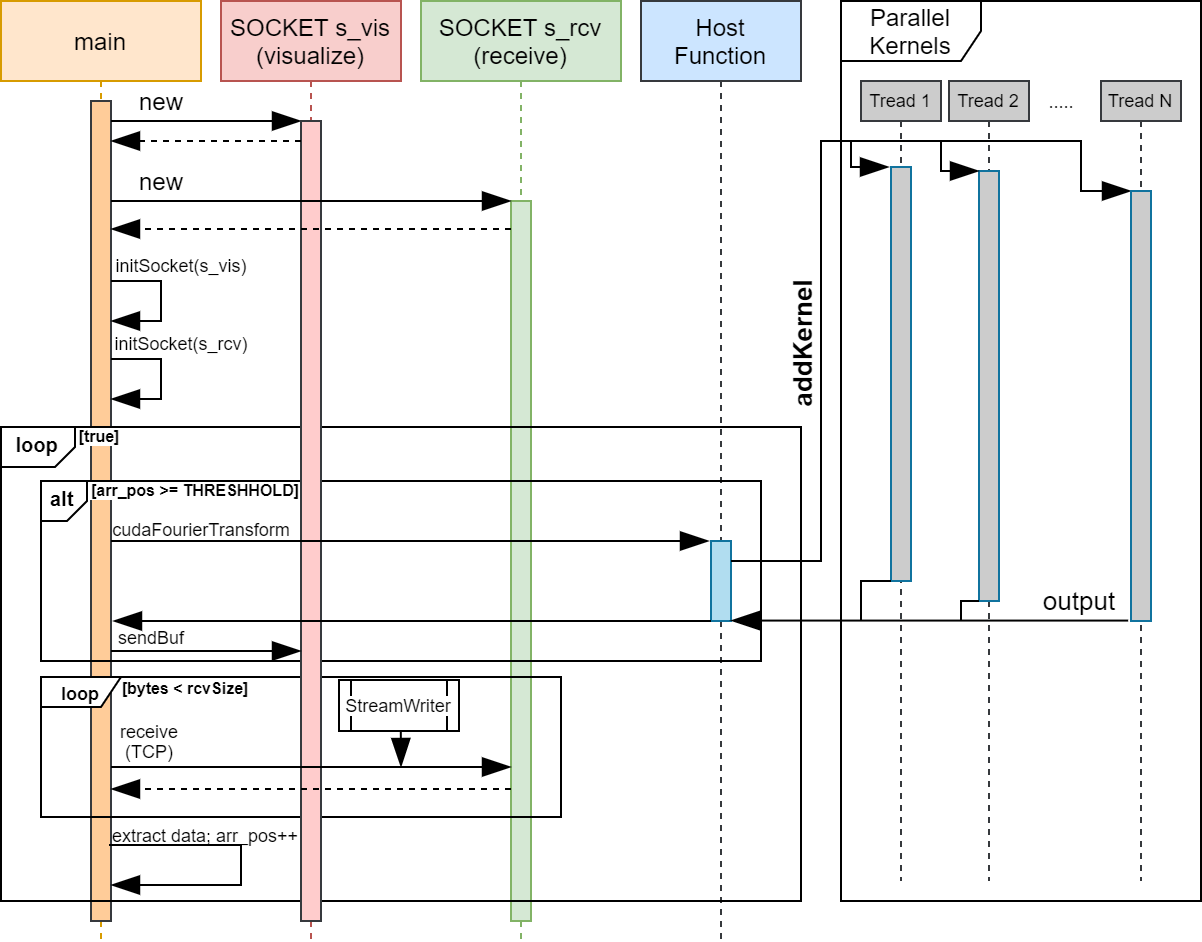

The diagram above was exported from draw.io. Its source (the exported page's mxGraphModel, read from the mxfile embedded in the PNG):
<mxGraphModel dx="1422" dy="762" grid="1" gridSize="10" guides="1" tooltips="1" connect="1" arrows="1" fold="1" page="1" pageScale="1" pageWidth="827" pageHeight="1169" math="0" shadow="0">
  <root>
    <mxCell id="0" />
    <mxCell id="1" parent="0" />
    <mxCell id="wzHE7Mpg8KF_xY-FJJas-1" value="Host&#10;Function" style="shape=umlLifeline;perimeter=lifelinePerimeter;container=1;collapsible=0;recursiveResize=0;rounded=0;shadow=0;strokeWidth=1;fillColor=#cce5ff;strokeColor=#36393d;" parent="1" vertex="1">
      <mxGeometry x="360" y="50" width="80" height="470" as="geometry" />
    </mxCell>
    <mxCell id="wzHE7Mpg8KF_xY-FJJas-2" value="" style="points=[];perimeter=orthogonalPerimeter;rounded=0;shadow=0;strokeWidth=1;fillColor=#b1ddf0;strokeColor=#10739e;" parent="wzHE7Mpg8KF_xY-FJJas-1" vertex="1">
      <mxGeometry x="35" y="270" width="10" height="40" as="geometry" />
    </mxCell>
    <mxCell id="wzHE7Mpg8KF_xY-FJJas-3" value="SOCKET s_rcv&#10;(receive)" style="shape=umlLifeline;perimeter=lifelinePerimeter;container=1;collapsible=0;recursiveResize=0;rounded=0;shadow=0;strokeWidth=1;fillColor=#d5e8d4;strokeColor=#82b366;" parent="1" vertex="1">
      <mxGeometry x="250" y="50" width="100" height="470" as="geometry" />
    </mxCell>
    <mxCell id="wzHE7Mpg8KF_xY-FJJas-4" value="" style="points=[];perimeter=orthogonalPerimeter;rounded=0;shadow=0;strokeWidth=1;fillColor=#d5e8d4;strokeColor=#82b366;" parent="wzHE7Mpg8KF_xY-FJJas-3" vertex="1">
      <mxGeometry x="45" y="100" width="10" height="360" as="geometry" />
    </mxCell>
    <mxCell id="wzHE7Mpg8KF_xY-FJJas-7" value="main" style="shape=umlLifeline;perimeter=lifelinePerimeter;container=1;collapsible=0;recursiveResize=0;rounded=0;shadow=0;strokeWidth=1;fillColor=#ffe6cc;strokeColor=#d79b00;" parent="1" vertex="1">
      <mxGeometry x="40" y="50" width="100" height="470" as="geometry" />
    </mxCell>
    <mxCell id="wzHE7Mpg8KF_xY-FJJas-8" value="" style="points=[];perimeter=orthogonalPerimeter;rounded=0;shadow=0;strokeWidth=1;fillColor=#ffcc99;strokeColor=#36393d;" parent="wzHE7Mpg8KF_xY-FJJas-7" vertex="1">
      <mxGeometry x="45" y="50" width="10" height="410" as="geometry" />
    </mxCell>
    <mxCell id="_b3W7yR81ER6CAeoE5-x-13" value="" style="endArrow=blockThin;endFill=1;endSize=12;html=1;rounded=0;" edge="1" parent="wzHE7Mpg8KF_xY-FJJas-7" source="wzHE7Mpg8KF_xY-FJJas-8" target="wzHE7Mpg8KF_xY-FJJas-8">
      <mxGeometry width="160" relative="1" as="geometry">
        <mxPoint x="60" y="140" as="sourcePoint" />
        <mxPoint x="110" y="140" as="targetPoint" />
        <Array as="points">
          <mxPoint x="80" y="140" />
          <mxPoint x="80" y="160" />
        </Array>
      </mxGeometry>
    </mxCell>
    <mxCell id="wzHE7Mpg8KF_xY-FJJas-10" value="SOCKET s_vis&#10;(visualize)" style="shape=umlLifeline;perimeter=lifelinePerimeter;container=1;collapsible=0;recursiveResize=0;rounded=0;shadow=0;strokeWidth=1;fillColor=#f8cecc;strokeColor=#b85450;" parent="1" vertex="1">
      <mxGeometry x="150" y="50" width="90" height="470" as="geometry" />
    </mxCell>
    <mxCell id="_b3W7yR81ER6CAeoE5-x-33" value="loop" style="shape=umlFrame;whiteSpace=wrap;html=1;fontSize=9;width=40;height=15;fontStyle=1" vertex="1" parent="wzHE7Mpg8KF_xY-FJJas-10">
      <mxGeometry x="-90" y="338" width="260" height="70" as="geometry" />
    </mxCell>
    <mxCell id="_b3W7yR81ER6CAeoE5-x-17" value="&lt;p style=&quot;margin: 0px ; margin-top: 4px ; margin-left: 5px ; text-align: left&quot;&gt;&lt;b&gt;&amp;nbsp;loop&lt;/b&gt;&lt;/p&gt;" style="html=1;shape=mxgraph.sysml.package;overflow=fill;labelX=37.22;align=left;spacingLeft=5;verticalAlign=top;spacingTop=-3;fontSize=10;labelBackgroundColor=none;fillColor=none;" vertex="1" parent="wzHE7Mpg8KF_xY-FJJas-10">
      <mxGeometry x="-110" y="213" width="400" height="237" as="geometry" />
    </mxCell>
    <mxCell id="_b3W7yR81ER6CAeoE5-x-6" value="" style="endArrow=blockThin;endFill=1;endSize=12;html=1;rounded=0;" edge="1" parent="wzHE7Mpg8KF_xY-FJJas-10" source="wzHE7Mpg8KF_xY-FJJas-8">
      <mxGeometry width="160" relative="1" as="geometry">
        <mxPoint x="-50" y="60" as="sourcePoint" />
        <mxPoint x="40" y="60" as="targetPoint" />
      </mxGeometry>
    </mxCell>
    <mxCell id="_b3W7yR81ER6CAeoE5-x-21" value="&lt;p style=&quot;margin: 0px ; margin-top: 4px ; margin-left: 5px ; text-align: left&quot;&gt;&lt;b&gt;alt&lt;/b&gt;&lt;/p&gt;" style="html=1;shape=mxgraph.sysml.package;overflow=fill;labelX=23.95;align=left;spacingLeft=5;verticalAlign=top;spacingTop=-3;fontSize=10;labelBackgroundColor=none;fillColor=none;" vertex="1" parent="wzHE7Mpg8KF_xY-FJJas-10">
      <mxGeometry x="-90" y="240" width="360" height="90" as="geometry" />
    </mxCell>
    <mxCell id="wzHE7Mpg8KF_xY-FJJas-11" value="" style="points=[];perimeter=orthogonalPerimeter;rounded=0;shadow=0;strokeWidth=1;fillColor=#ffcccc;strokeColor=#36393d;" parent="wzHE7Mpg8KF_xY-FJJas-10" vertex="1">
      <mxGeometry x="40" y="60" width="10" height="400" as="geometry" />
    </mxCell>
    <mxCell id="wzHE7Mpg8KF_xY-FJJas-29" value="StreamWriter" style="shape=process;whiteSpace=wrap;html=1;backgroundOutline=1;labelBackgroundColor=default;fontSize=9;" parent="wzHE7Mpg8KF_xY-FJJas-10" vertex="1">
      <mxGeometry x="59" y="339.5" width="60" height="25.5" as="geometry" />
    </mxCell>
    <mxCell id="_b3W7yR81ER6CAeoE5-x-30" value="" style="endArrow=blockThin;endFill=1;endSize=12;html=1;rounded=0;fontSize=9;exitX=0.565;exitY=1;exitDx=0;exitDy=0;exitPerimeter=0;" edge="1" parent="wzHE7Mpg8KF_xY-FJJas-10">
      <mxGeometry width="160" relative="1" as="geometry">
        <mxPoint x="89.89999999999998" y="365" as="sourcePoint" />
        <mxPoint x="90" y="383" as="targetPoint" />
      </mxGeometry>
    </mxCell>
    <mxCell id="_b3W7yR81ER6CAeoE5-x-31" value="receive&lt;br&gt;(TCP)" style="text;html=1;align=center;verticalAlign=middle;resizable=0;points=[];autosize=1;strokeColor=none;fillColor=none;fontSize=9;" vertex="1" parent="wzHE7Mpg8KF_xY-FJJas-10">
      <mxGeometry x="-56" y="354.5" width="40" height="30" as="geometry" />
    </mxCell>
    <mxCell id="_b3W7yR81ER6CAeoE5-x-35" value="" style="endArrow=blockThin;endFill=1;endSize=12;html=1;rounded=0;fontSize=9;" edge="1" parent="wzHE7Mpg8KF_xY-FJJas-10">
      <mxGeometry width="160" relative="1" as="geometry">
        <mxPoint x="-56" y="422" as="sourcePoint" />
        <mxPoint x="-55" y="442" as="targetPoint" />
        <Array as="points">
          <mxPoint x="10" y="422" />
          <mxPoint x="10" y="442" />
        </Array>
      </mxGeometry>
    </mxCell>
    <mxCell id="_b3W7yR81ER6CAeoE5-x-36" value="extract data; arr_pos++" style="text;html=1;align=center;verticalAlign=middle;resizable=0;points=[];autosize=1;strokeColor=none;fillColor=none;fontSize=9;" vertex="1" parent="wzHE7Mpg8KF_xY-FJJas-10">
      <mxGeometry x="-63" y="407" width="110" height="20" as="geometry" />
    </mxCell>
    <mxCell id="_b3W7yR81ER6CAeoE5-x-37" value="" style="endArrow=blockThin;endFill=1;endSize=12;html=1;rounded=0;fontSize=9;" edge="1" parent="wzHE7Mpg8KF_xY-FJJas-10" source="wzHE7Mpg8KF_xY-FJJas-8">
      <mxGeometry width="160" relative="1" as="geometry">
        <mxPoint x="-52" y="270" as="sourcePoint" />
        <mxPoint x="244" y="270" as="targetPoint" />
      </mxGeometry>
    </mxCell>
    <mxCell id="_b3W7yR81ER6CAeoE5-x-5" value="Parallel Kernels" style="shape=umlFrame;whiteSpace=wrap;html=1;width=70;height=30;" vertex="1" parent="1">
      <mxGeometry x="460" y="50" width="180" height="450" as="geometry" />
    </mxCell>
    <mxCell id="_b3W7yR81ER6CAeoE5-x-7" value="new" style="text;html=1;align=center;verticalAlign=middle;resizable=0;points=[];autosize=1;strokeColor=none;fillColor=none;" vertex="1" parent="1">
      <mxGeometry x="100" y="90" width="40" height="20" as="geometry" />
    </mxCell>
    <mxCell id="_b3W7yR81ER6CAeoE5-x-10" value="new" style="text;html=1;align=center;verticalAlign=middle;resizable=0;points=[];autosize=1;strokeColor=none;fillColor=none;" vertex="1" parent="1">
      <mxGeometry x="100" y="130" width="40" height="20" as="geometry" />
    </mxCell>
    <mxCell id="_b3W7yR81ER6CAeoE5-x-9" value="" style="endArrow=blockThin;endFill=1;endSize=12;html=1;rounded=0;" edge="1" parent="1">
      <mxGeometry width="160" relative="1" as="geometry">
        <mxPoint x="95" y="150" as="sourcePoint" />
        <mxPoint x="295" y="150" as="targetPoint" />
      </mxGeometry>
    </mxCell>
    <mxCell id="_b3W7yR81ER6CAeoE5-x-11" value="" style="endArrow=blockThin;endFill=1;endSize=12;html=1;rounded=0;dashed=1;" edge="1" parent="1">
      <mxGeometry width="160" relative="1" as="geometry">
        <mxPoint x="190" y="120" as="sourcePoint" />
        <mxPoint x="95" y="120" as="targetPoint" />
      </mxGeometry>
    </mxCell>
    <mxCell id="_b3W7yR81ER6CAeoE5-x-12" value="" style="endArrow=blockThin;endFill=1;endSize=12;html=1;rounded=0;dashed=1;" edge="1" parent="1">
      <mxGeometry width="160" relative="1" as="geometry">
        <mxPoint x="295" y="164" as="sourcePoint" />
        <mxPoint x="95" y="164" as="targetPoint" />
      </mxGeometry>
    </mxCell>
    <mxCell id="_b3W7yR81ER6CAeoE5-x-14" value="initSocket(s_vis)" style="text;html=1;align=center;verticalAlign=middle;resizable=0;points=[];autosize=1;strokeColor=none;fillColor=none;fontSize=9;" vertex="1" parent="1">
      <mxGeometry x="90" y="172" width="80" height="20" as="geometry" />
    </mxCell>
    <mxCell id="_b3W7yR81ER6CAeoE5-x-15" value="" style="endArrow=blockThin;endFill=1;endSize=12;html=1;rounded=0;" edge="1" parent="1">
      <mxGeometry width="160" relative="1" as="geometry">
        <mxPoint x="95" y="229" as="sourcePoint" />
        <mxPoint x="95" y="249" as="targetPoint" />
        <Array as="points">
          <mxPoint x="120" y="229" />
          <mxPoint x="120" y="249" />
        </Array>
      </mxGeometry>
    </mxCell>
    <mxCell id="_b3W7yR81ER6CAeoE5-x-16" value="initSocket(s_rcv)" style="text;html=1;align=center;verticalAlign=middle;resizable=0;points=[];autosize=1;strokeColor=none;fillColor=none;fontSize=9;" vertex="1" parent="1">
      <mxGeometry x="90" y="211" width="80" height="20" as="geometry" />
    </mxCell>
    <mxCell id="_b3W7yR81ER6CAeoE5-x-18" value="[true]" style="text;html=1;resizable=0;autosize=1;align=center;verticalAlign=middle;points=[];fillColor=none;strokeColor=none;rounded=0;fontSize=8;fontStyle=1;labelBackgroundColor=#FFFFFF;" vertex="1" parent="1">
      <mxGeometry x="69" y="258" width="40" height="20" as="geometry" />
    </mxCell>
    <mxCell id="_b3W7yR81ER6CAeoE5-x-24" value="[arr_pos &amp;gt;= THRESHHOLD]" style="text;html=1;resizable=0;autosize=1;align=center;verticalAlign=middle;points=[];fillColor=none;strokeColor=none;rounded=0;fontSize=8;fontStyle=1;labelBackgroundColor=#FFFFFF;" vertex="1" parent="1">
      <mxGeometry x="77" y="285" width="120" height="20" as="geometry" />
    </mxCell>
    <mxCell id="_b3W7yR81ER6CAeoE5-x-26" value="" style="endArrow=blockThin;endFill=1;endSize=12;html=1;rounded=0;fontSize=9;" edge="1" parent="1">
      <mxGeometry width="160" relative="1" as="geometry">
        <mxPoint x="95" y="433" as="sourcePoint" />
        <mxPoint x="295" y="433.0000000000001" as="targetPoint" />
      </mxGeometry>
    </mxCell>
    <mxCell id="_b3W7yR81ER6CAeoE5-x-28" value="" style="endArrow=blockThin;endFill=1;endSize=12;html=1;rounded=0;dashed=1;" edge="1" parent="1">
      <mxGeometry width="160" relative="1" as="geometry">
        <mxPoint x="295" y="444" as="sourcePoint" />
        <mxPoint x="95" y="444" as="targetPoint" />
      </mxGeometry>
    </mxCell>
    <mxCell id="_b3W7yR81ER6CAeoE5-x-29" value="" style="endArrow=blockThin;endFill=1;endSize=12;html=1;rounded=0;" edge="1" parent="1">
      <mxGeometry width="160" relative="1" as="geometry">
        <mxPoint x="95" y="375" as="sourcePoint" />
        <mxPoint x="190" y="375" as="targetPoint" />
      </mxGeometry>
    </mxCell>
    <mxCell id="_b3W7yR81ER6CAeoE5-x-32" value="sendBuf" style="text;html=1;align=center;verticalAlign=middle;resizable=0;points=[];autosize=1;strokeColor=none;fillColor=none;fontSize=9;" vertex="1" parent="1">
      <mxGeometry x="90" y="358" width="50" height="20" as="geometry" />
    </mxCell>
    <mxCell id="_b3W7yR81ER6CAeoE5-x-34" value="[bytes &amp;lt; rcvSize]" style="text;html=1;resizable=0;autosize=1;align=center;verticalAlign=middle;points=[];fillColor=none;strokeColor=none;rounded=0;fontSize=8;fontStyle=1;labelBackgroundColor=#FFFFFF;" vertex="1" parent="1">
      <mxGeometry x="92" y="384" width="80" height="20" as="geometry" />
    </mxCell>
    <mxCell id="_b3W7yR81ER6CAeoE5-x-38" value="cudaFourierTransform" style="text;html=1;align=center;verticalAlign=middle;resizable=0;points=[];autosize=1;strokeColor=none;fillColor=none;fontSize=9;" vertex="1" parent="1">
      <mxGeometry x="90" y="304" width="100" height="20" as="geometry" />
    </mxCell>
    <mxCell id="_b3W7yR81ER6CAeoE5-x-39" value="Tread 1" style="shape=umlLifeline;perimeter=lifelinePerimeter;container=1;collapsible=0;recursiveResize=0;rounded=0;shadow=0;strokeWidth=1;fillColor=#CCCCCC;strokeColor=#36393d;fontSize=9;size=20;" vertex="1" parent="1">
      <mxGeometry x="470" y="90" width="40" height="400" as="geometry" />
    </mxCell>
    <mxCell id="_b3W7yR81ER6CAeoE5-x-41" value="Tread 2" style="shape=umlLifeline;perimeter=lifelinePerimeter;container=1;collapsible=0;recursiveResize=0;rounded=0;shadow=0;strokeWidth=1;fillColor=#CCCCCC;strokeColor=#36393d;fontSize=9;size=20;" vertex="1" parent="1">
      <mxGeometry x="514" y="90" width="40" height="400" as="geometry" />
    </mxCell>
    <mxCell id="_b3W7yR81ER6CAeoE5-x-42" value="Tread N" style="shape=umlLifeline;perimeter=lifelinePerimeter;container=1;collapsible=0;recursiveResize=0;rounded=0;shadow=0;strokeWidth=1;fillColor=#CCCCCC;strokeColor=#36393d;fontSize=9;size=20;" vertex="1" parent="1">
      <mxGeometry x="590" y="90" width="40" height="400" as="geometry" />
    </mxCell>
    <mxCell id="_b3W7yR81ER6CAeoE5-x-45" value="....." style="text;html=1;align=center;verticalAlign=middle;resizable=0;points=[];autosize=1;strokeColor=none;fillColor=none;fontSize=9;" vertex="1" parent="1">
      <mxGeometry x="555" y="90" width="30" height="20" as="geometry" />
    </mxCell>
    <mxCell id="_b3W7yR81ER6CAeoE5-x-46" value="" style="endArrow=blockThin;endFill=1;endSize=12;html=1;rounded=0;fontSize=9;" edge="1" parent="1" target="_b3W7yR81ER6CAeoE5-x-49">
      <mxGeometry width="160" relative="1" as="geometry">
        <mxPoint x="405" y="330" as="sourcePoint" />
        <mxPoint x="605" y="145" as="targetPoint" />
        <Array as="points">
          <mxPoint x="450" y="330" />
          <mxPoint x="450" y="120" />
          <mxPoint x="580" y="120" />
          <mxPoint x="580" y="145" />
        </Array>
      </mxGeometry>
    </mxCell>
    <mxCell id="_b3W7yR81ER6CAeoE5-x-47" value="" style="points=[];perimeter=orthogonalPerimeter;rounded=0;shadow=0;strokeWidth=1;fillColor=#CCCCCC;strokeColor=#10739e;" vertex="1" parent="1">
      <mxGeometry x="485" y="133" width="10" height="207" as="geometry" />
    </mxCell>
    <mxCell id="_b3W7yR81ER6CAeoE5-x-48" value="" style="points=[];perimeter=orthogonalPerimeter;rounded=0;shadow=0;strokeWidth=1;fillColor=#CCCCCC;strokeColor=#10739e;" vertex="1" parent="1">
      <mxGeometry x="529" y="135" width="10" height="215" as="geometry" />
    </mxCell>
    <mxCell id="_b3W7yR81ER6CAeoE5-x-49" value="" style="points=[];perimeter=orthogonalPerimeter;rounded=0;shadow=0;strokeWidth=1;fillColor=#CCCCCC;strokeColor=#10739e;" vertex="1" parent="1">
      <mxGeometry x="605" y="145" width="10" height="215" as="geometry" />
    </mxCell>
    <mxCell id="_b3W7yR81ER6CAeoE5-x-50" value="" style="endArrow=blockThin;endFill=1;endSize=12;html=1;rounded=0;fontSize=9;" edge="1" parent="1">
      <mxGeometry width="160" relative="1" as="geometry">
        <mxPoint x="510" y="120" as="sourcePoint" />
        <mxPoint x="529" y="135" as="targetPoint" />
        <Array as="points">
          <mxPoint x="510" y="135" />
        </Array>
      </mxGeometry>
    </mxCell>
    <mxCell id="_b3W7yR81ER6CAeoE5-x-51" value="" style="endArrow=blockThin;endFill=1;endSize=12;html=1;rounded=0;fontSize=9;" edge="1" parent="1">
      <mxGeometry width="160" relative="1" as="geometry">
        <mxPoint x="465" y="120" as="sourcePoint" />
        <mxPoint x="484" y="133" as="targetPoint" />
        <Array as="points">
          <mxPoint x="465" y="133" />
        </Array>
      </mxGeometry>
    </mxCell>
    <mxCell id="_b3W7yR81ER6CAeoE5-x-52" value="addKernel" style="text;html=1;align=center;verticalAlign=middle;resizable=0;points=[];autosize=1;strokeColor=none;fillColor=none;fontSize=13;rotation=-90;fontStyle=1" vertex="1" parent="1">
      <mxGeometry x="401" y="212" width="80" height="20" as="geometry" />
    </mxCell>
    <mxCell id="_b3W7yR81ER6CAeoE5-x-53" value="" style="endArrow=blockThin;endFill=1;endSize=12;html=1;rounded=0;fontSize=13;exitX=-0.143;exitY=0.999;exitDx=0;exitDy=0;exitPerimeter=0;" edge="1" parent="1" source="_b3W7yR81ER6CAeoE5-x-49" target="wzHE7Mpg8KF_xY-FJJas-2">
      <mxGeometry width="160" relative="1" as="geometry">
        <mxPoint x="500" y="550" as="sourcePoint" />
        <mxPoint x="660" y="550" as="targetPoint" />
      </mxGeometry>
    </mxCell>
    <mxCell id="_b3W7yR81ER6CAeoE5-x-54" value="" style="endArrow=none;endFill=0;endSize=12;html=1;rounded=0;fontSize=13;" edge="1" parent="1" source="_b3W7yR81ER6CAeoE5-x-48">
      <mxGeometry width="160" relative="1" as="geometry">
        <mxPoint x="380" y="330" as="sourcePoint" />
        <mxPoint x="520" y="360" as="targetPoint" />
        <Array as="points">
          <mxPoint x="520" y="350" />
        </Array>
      </mxGeometry>
    </mxCell>
    <mxCell id="_b3W7yR81ER6CAeoE5-x-55" value="" style="endArrow=none;endFill=0;endSize=12;html=1;rounded=0;fontSize=13;" edge="1" parent="1" source="_b3W7yR81ER6CAeoE5-x-47">
      <mxGeometry width="160" relative="1" as="geometry">
        <mxPoint x="380" y="330" as="sourcePoint" />
        <mxPoint x="470" y="360" as="targetPoint" />
        <Array as="points">
          <mxPoint x="470" y="340" />
        </Array>
      </mxGeometry>
    </mxCell>
    <mxCell id="_b3W7yR81ER6CAeoE5-x-56" value="output" style="text;html=1;align=center;verticalAlign=middle;resizable=0;points=[];autosize=1;strokeColor=none;fillColor=none;fontSize=13;" vertex="1" parent="1">
      <mxGeometry x="554" y="340" width="50" height="20" as="geometry" />
    </mxCell>
    <mxCell id="_b3W7yR81ER6CAeoE5-x-59" value="" style="endArrow=blockThin;endFill=1;endSize=12;html=1;rounded=0;fontSize=9;" edge="1" parent="1">
      <mxGeometry width="160" relative="1" as="geometry">
        <mxPoint x="395" y="360" as="sourcePoint" />
        <mxPoint x="96" y="360" as="targetPoint" />
      </mxGeometry>
    </mxCell>
  </root>
</mxGraphModel>